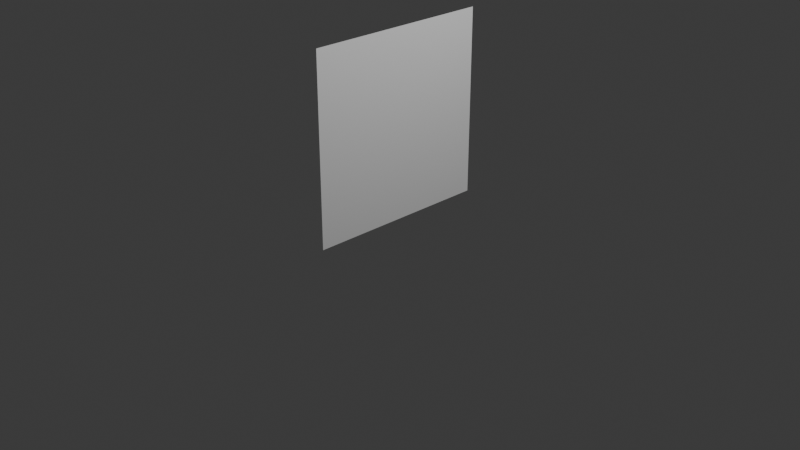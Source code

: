 # Source: plane.blend  (saved by Blender 4.0.36; exported with 4.5.12 LTS)
import bpy
from mathutils import Matrix  # noqa: F401  (used for matrix-valued properties, if any)

bpy.ops.wm.read_factory_settings(use_empty=True)
scene = bpy.context.scene
scene.name = 'Scene'

# ---- collections
col_collection = bpy.data.collections.new('Collection'); scene.collection.children.link(col_collection)

# ---- world
world_world = bpy.data.worlds.new('World'); scene.world = world_world
world_world.use_nodes = True; world_world.node_tree.nodes.clear()
_N = world_world.node_tree.nodes; _L = world_world.node_tree.links
n0 = _N.new('ShaderNodeOutputWorld'); n0.name = 'World Output'; n0.location = (300, 300)
n1 = _N.new('ShaderNodeBackground'); n1.name = 'Background'; n1.location = (10, 300)
n1.inputs[0].default_value = (0.05088, 0.05088, 0.05088, 1.0)
_L.new(n1.outputs[0], n0.inputs[0])
n0.is_active_output = True
world_world.color = (0.05088, 0.05088, 0.05088)
world_world.use_sun_shadow = False
world_world.sun_shadow_jitter_overblur = 0.0

# ---- cameras
cam_camera = bpy.data.cameras.new('Camera')
cam_camera.clip_end = 100.0
cam_camera.ortho_scale = 7.314

# ---- lights
light_light = bpy.data.lights.new('Light', 'POINT')
light_light.transmission_factor = 0.0
light_light.use_soft_falloff = False
light_light.energy = 1000.0
light_light.shadow_soft_size = 0.1
light_light.shadow_maximum_resolution = 0.006
light_light.use_absolute_resolution = True

# ---- meshes
me_plane = bpy.data.meshes.new('Plane')
me_plane.from_pydata([(-1.0, -1.0, 0.0), (1.0, -1.0, 0.0), (-1.0, 1.0, 0.0), (1.0, 1.0, 0.0)], [], [(0, 1, 3, 2)])
_uv = me_plane.uv_layers.new(name='UVMap')
_uv.uv.foreach_set('vector', [0.0, 0.0, 1.0, 0.0, 1.0, 1.0, 0.0, 1.0])
me_plane.update()

# ---- objects
ob_light = bpy.data.objects.new('Light', light_light)
ob_camera = bpy.data.objects.new('Camera', cam_camera)
ob_plane = bpy.data.objects.new('Plane', me_plane)

# ---- transforms, parenting, visibility, modifiers, constraints
ob_light.location = (4.076, 1.005, 5.904)
ob_light.rotation_euler = (0.6503, 0.05522, 1.866)
ob_light.lock_rotations_4d = False
ob_light.empty_display_type = 'ARROWS'
ob_light.color = (0.0, 0.0, 0.0, 0.0)
ob_light.lineart.crease_threshold = 0.0
ob_camera.location = (7.359, -6.926, 4.958)
ob_camera.rotation_euler = (1.109, 0.0, 0.8149)
ob_camera.lock_rotations_4d = False
ob_camera.empty_display_type = 'ARROWS'
ob_camera.color = (0.0, 0.0, 0.0, 0.0)
ob_camera.display_type = 'WIRE'
ob_camera.lineart.crease_threshold = 0.0
ob_plane.location = (0.0, 0.0, 1.0)
ob_plane.rotation_euler = (-0.0, 1.571, 0.0)

# ---- collection membership
col_collection.objects.link(ob_light)
col_collection.objects.link(ob_camera)
col_collection.objects.link(ob_plane)

# ---- scene / render settings (as saved in the file)
scene.camera = ob_camera
scene.frame_start = 1; scene.frame_end = 250; scene.frame_set(1)
scene.render.engine = 'BLENDER_EEVEE_NEXT'
scene.cycles.sampling_pattern = 'TABULATED_SOBOL'
bpy.context.view_layer.update()
